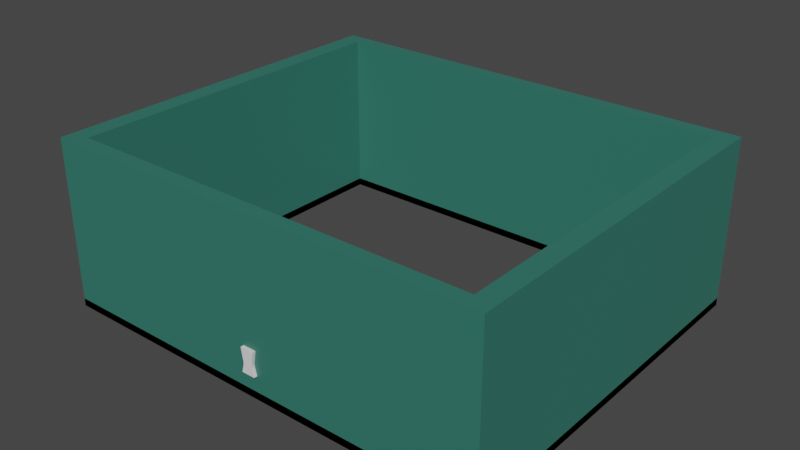 # Source: lvl.blend  (saved by Blender 2.83.19; exported with 4.5.12 LTS)
import bpy
from mathutils import Matrix  # noqa: F401  (used for matrix-valued properties, if any)

bpy.ops.wm.read_factory_settings(use_empty=True)
scene = bpy.context.scene
scene.name = 'Scene'

# ---- collections
col_collection = bpy.data.collections.new('Collection'); scene.collection.children.link(col_collection)

# ---- materials (node trees are filled in below, after node groups)
mat_material_001 = bpy.data.materials.new('Material.001')
mat_material_001.use_transparent_shadow = False

# ---- material node trees
mat_material_001.use_nodes = True; mat_material_001.node_tree.nodes.clear()
_N = mat_material_001.node_tree.nodes; _L = mat_material_001.node_tree.links
n0 = _N.new('ShaderNodeBsdfPrincipled'); n0.name = 'Principled BSDF'; n0.location = (10, 300)
n0.distribution = 'GGX'
n0.subsurface_method = 'BURLEY'
n0.inputs[0].default_value = (0.0333, 0.1774, 0.1377, 1.0)
n0.inputs[3].default_value = 1.45
n0.inputs[27].default_value = (0.0, 0.0, 0.0, 1.0)
n0.inputs[28].default_value = 1.0
n1 = _N.new('ShaderNodeOutputMaterial'); n1.name = 'Material Output'; n1.location = (300, 300)
_L.new(n0.outputs[0], n1.inputs[0])
n1.is_active_output = True

# ---- world
world_world = bpy.data.worlds.new('World'); scene.world = world_world
world_world.use_nodes = True; world_world.node_tree.nodes.clear()
_N = world_world.node_tree.nodes; _L = world_world.node_tree.links
n0 = _N.new('ShaderNodeOutputWorld'); n0.name = 'World Output'; n0.location = (300, 300)
n1 = _N.new('ShaderNodeBackground'); n1.name = 'Background'; n1.location = (10, 300)
n1.inputs[0].default_value = (0.05088, 0.05088, 0.05088, 1.0)
_L.new(n1.outputs[0], n0.inputs[0])
n0.is_active_output = True
world_world.color = (0.05088, 0.05088, 0.05088)
world_world.use_sun_shadow = False
world_world.sun_shadow_jitter_overblur = 0.0

# ---- meshes
me_cube_001 = bpy.data.meshes.new('Cube.001')
me_cube_001.from_pydata([(-1.0, -0.3687, -2.493), (-1.0, -0.3687, 1.0), (-1.0, 0.3687, -2.493), (-1.0, 0.3687, 1.0), (0.0, 0.3687, -0.8998), (0.0, -0.3687, -0.8998), (-0.6856, 0.3687, -0.8998), (-0.6856, -0.3687, -0.8998), (0.0, 0.3687, -2.493), (0.0, 0.3687, 1.0), (0.0, -0.3687, -2.493), (0.0, -0.3687, 1.0), (-0.6856, 0.3687, -1.277), (-0.6856, -0.3687, -1.277), (0.0, -0.3687, -1.277), (0.0, 0.3687, -1.277), (-0.9124, -0.3687, 0.4704), (0.0, -0.3687, 0.4704), (-0.9124, 0.3687, 0.4704), (0.0, 0.3687, 0.4704), (-0.3203, 0.3687, -2.493), (-0.2196, 0.3687, -0.8998), (-0.2196, -0.3687, -0.8998), (-0.3203, -0.3687, 1.0), (-0.3203, 0.3687, 1.0), (-0.3203, -0.3687, -2.493), (-0.2196, -0.3687, -1.277), (-0.2196, 0.3687, -1.277), (-0.2923, 0.3687, 0.4704), (-0.2923, -0.3687, 0.4704)], [], [(16, 1, 3, 18), (27, 21, 4, 15), (0, 13, 12, 2), (29, 23, 1, 16), (25, 26, 13, 0), (24, 3, 1, 23), (26, 22, 7, 13), (20, 8, 10, 25), (13, 7, 6, 12), (28, 24, 9, 19), (20, 27, 15, 8), (21, 28, 19, 4), (22, 29, 16, 7), (7, 16, 18, 6), (5, 17, 29, 22), (6, 18, 28, 21), (2, 12, 27, 20), (18, 3, 24, 28), (2, 20, 25, 0), (14, 5, 22, 26), (9, 24, 23, 11), (10, 14, 26, 25), (17, 11, 23, 29), (12, 6, 21, 27)])
_uv = me_cube_001.uv_layers.new(name='UVMap')
_uv.uv.foreach_set('vector', [0.5776, 0.0, 0.625, 0.0, 0.625, 0.25, 0.5776, 0.25, 0.428, 0.335, 0.455, 0.335, 0.455, 0.375, 0.428, 0.375, 0.375, 0.0, 0.428, 0.0, 0.428, 0.25, 0.375, 0.25, 0.5776, 0.915, 0.625, 0.915, 0.625, 1.0, 0.5776, 1.0, 0.375, 0.915, 0.428, 0.915, 0.428, 1.0, 0.375, 1.0, 0.79, 0.5, 0.875, 0.5, 0.875, 0.75, 0.79, 0.75, 0.428, 0.915, 0.455, 0.915, 0.455, 1.0, 0.428, 1.0, 0.21, 0.5, 0.25, 0.5, 0.25, 0.75, 0.21, 0.75, 0.428, 0.0, 0.455, 0.0, 0.455, 0.25, 0.428, 0.25, 0.5776, 0.335, 0.625, 0.335, 0.625, 0.375, 0.5776, 0.375, 0.375, 0.335, 0.428, 0.335, 0.428, 0.375, 0.375, 0.375, 0.455, 0.335, 0.5776, 0.335, 0.5776, 0.375, 0.455, 0.375, 0.455, 0.915, 0.5776, 0.915, 0.5776, 1.0, 0.455, 1.0, 0.455, 0.0, 0.5776, 0.0, 0.5776, 0.25, 0.455, 0.25, 0.455, 0.875, 0.5776, 0.875, 0.5776, 0.915, 0.455, 0.915, 0.455, 0.25, 0.5776, 0.25, 0.5776, 0.335, 0.455, 0.335, 0.375, 0.25, 0.428, 0.25, 0.428, 0.335, 0.375, 0.335, 0.5776, 0.25, 0.625, 0.25, 0.625, 0.335, 0.5776, 0.335, 0.125, 0.5, 0.21, 0.5, 0.21, 0.75, 0.125, 0.75, 0.428, 0.875, 0.455, 0.875, 0.455, 0.915, 0.428, 0.915, 0.75, 0.5, 0.79, 0.5, 0.79, 0.75, 0.75, 0.75, 0.375, 0.875, 0.428, 0.875, 0.428, 0.915, 0.375, 0.915, 0.5776, 0.875, 0.625, 0.875, 0.625, 0.915, 0.5776, 0.915, 0.428, 0.25, 0.455, 0.25, 0.455, 0.335, 0.428, 0.335])
me_cube_001.use_remesh_fix_poles = True
me_cube_001.use_remesh_preserve_attributes = False
me_cube_001.use_mirror_vertex_groups = False
me_cube_001.update()
me_cube_002 = bpy.data.meshes.new('Cube.002')
me_cube_002.from_pydata([(32.85, 52.88, 0.04589), (32.85, 52.88, 1.156), (32.85, 54.88, 0.04589), (32.85, 54.88, 1.156), (30.05, 54.88, 1.156), (30.05, 52.88, 0.04589), (30.05, 54.88, 0.04589), (30.05, 52.88, 1.156), (32.85, 0.09683, 0.04589), (32.85, 0.09683, 1.156), (30.05, 0.09683, 0.04589), (30.05, 0.09683, 1.156), (32.85, 2.224, 1.156), (32.85, 2.224, 0.04589), (30.05, 2.224, 1.156), (30.05, 2.224, 0.04589), (-32.71, 52.88, 0.04589), (-32.71, 52.88, 1.156), (-32.71, 54.88, 0.04589), (-32.71, 54.88, 1.156), (1.452e-07, 54.88, 0.04589), (1.452e-07, 54.88, 1.156), (1.452e-07, 52.88, 0.04589), (1.452e-07, 52.88, 1.156), (-29.9, 54.88, 1.156), (-29.9, 52.88, 0.04589), (-29.9, 54.88, 0.04589), (-29.9, 52.88, 1.156), (-32.71, 0.09683, 0.04589), (-32.71, 0.09683, 1.156), (-29.9, 0.09683, 0.04589), (-29.9, 0.09683, 1.156), (-32.71, 2.224, 1.156), (-32.71, 2.224, 0.04589), (-29.9, 2.224, 1.156), (-29.9, 2.224, 0.04589), (1.452e-07, 0.09683, 0.04589), (1.452e-07, 0.09683, 1.156), (1.452e-07, 2.224, 1.156), (1.452e-07, 2.224, 0.04589)], [], [(6, 4, 3, 2), (2, 3, 1, 0), (6, 2, 0, 5), (4, 21, 23, 7), (5, 7, 23, 22), (13, 12, 9, 8), (3, 4, 7, 1), (20, 6, 5, 22), (20, 21, 4, 6), (8, 9, 11, 10), (12, 14, 11, 9), (15, 13, 8, 10), (10, 11, 37, 36), (7, 5, 15, 14), (5, 0, 13, 15), (1, 7, 14, 12), (0, 1, 12, 13), (14, 15, 39, 38), (11, 14, 38, 37), (15, 10, 36, 39), (26, 18, 19, 24), (18, 16, 17, 19), (26, 25, 16, 18), (24, 27, 23, 21), (25, 22, 23, 27), (33, 28, 29, 32), (19, 17, 27, 24), (20, 22, 25, 26), (20, 26, 24, 21), (28, 30, 31, 29), (32, 29, 31, 34), (35, 30, 28, 33), (30, 36, 37, 31), (27, 34, 35, 25), (25, 35, 33, 16), (17, 32, 34, 27), (16, 33, 32, 17), (38, 37, 36, 39), (34, 38, 39, 35), (31, 37, 38, 34), (35, 39, 36, 30)])
_uv = me_cube_002.uv_layers.new(name='UVMap')
_uv.uv.foreach_set('vector', [0.375, 0.4844, 0.625, 0.4844, 0.625, 0.5, 0.375, 0.5, 0.375, 0.5, 0.625, 0.5, 0.625, 0.75, 0.375, 0.75, 0.3594, 0.5, 0.375, 0.5, 0.375, 0.75, 0.3594, 0.75, 0.6406, 0.5, 0.75, 0.5, 0.75, 0.75, 0.6406, 0.75, 0.375, 0.7656, 0.625, 0.7656, 0.625, 0.875, 0.375, 0.875, 0.375, 0.75, 0.625, 0.75, 0.625, 0.75, 0.375, 0.75, 0.625, 0.5, 0.6406, 0.5, 0.6406, 0.75, 0.625, 0.75, 0.25, 0.5, 0.3594, 0.5, 0.3594, 0.75, 0.25, 0.75, 0.375, 0.375, 0.625, 0.375, 0.625, 0.4844, 0.375, 0.4844, 0.375, 0.75, 0.625, 0.75, 0.625, 0.7656, 0.375, 0.7656, 0.625, 0.75, 0.6406, 0.75, 0.6406, 0.75, 0.625, 0.75, 0.3594, 0.75, 0.375, 0.75, 0.375, 0.75, 0.3594, 0.75, 0.375, 0.7656, 0.625, 0.7656, 0.625, 0.7656, 0.375, 0.7656, 0.625, 0.7656, 0.375, 0.7656, 0.375, 0.7656, 0.625, 0.7656, 0.3594, 0.75, 0.375, 0.75, 0.375, 0.75, 0.3594, 0.75, 0.625, 0.75, 0.6406, 0.75, 0.6406, 0.75, 0.625, 0.75, 0.375, 0.75, 0.625, 0.75, 0.625, 0.75, 0.375, 0.75, 0.625, 0.7656, 0.375, 0.7656, 0.375, 0.7656, 0.625, 0.7656, 0.6406, 0.75, 0.6406, 0.75, 0.6406, 0.75, 0.6406, 0.75, 0.3594, 0.75, 0.3594, 0.75, 0.3594, 0.75, 0.3594, 0.75, 0.375, 0.4844, 0.375, 0.5, 0.625, 0.5, 0.625, 0.4844, 0.375, 0.5, 0.375, 0.75, 0.625, 0.75, 0.625, 0.5, 0.3594, 0.5, 0.3594, 0.75, 0.375, 0.75, 0.375, 0.5, 0.6406, 0.5, 0.6406, 0.75, 0.75, 0.75, 0.75, 0.5, 0.375, 0.7656, 0.375, 0.875, 0.625, 0.875, 0.625, 0.7656, 0.375, 0.75, 0.375, 0.75, 0.625, 0.75, 0.625, 0.75, 0.625, 0.5, 0.625, 0.75, 0.6406, 0.75, 0.6406, 0.5, 0.25, 0.5, 0.25, 0.75, 0.3594, 0.75, 0.3594, 0.5, 0.375, 0.375, 0.375, 0.4844, 0.625, 0.4844, 0.625, 0.375, 0.375, 0.75, 0.375, 0.7656, 0.625, 0.7656, 0.625, 0.75, 0.625, 0.75, 0.625, 0.75, 0.6406, 0.75, 0.6406, 0.75, 0.3594, 0.75, 0.3594, 0.75, 0.375, 0.75, 0.375, 0.75, 0.375, 0.7656, 0.375, 0.7656, 0.625, 0.7656, 0.625, 0.7656, 0.625, 0.7656, 0.625, 0.7656, 0.375, 0.7656, 0.375, 0.7656, 0.3594, 0.75, 0.3594, 0.75, 0.375, 0.75, 0.375, 0.75, 0.625, 0.75, 0.625, 0.75, 0.6406, 0.75, 0.6406, 0.75, 0.375, 0.75, 0.375, 0.75, 0.625, 0.75, 0.625, 0.75, 0.625, 0.7656, 0.625, 0.7656, 0.375, 0.7656, 0.375, 0.7656, 0.625, 0.7656, 0.625, 0.7656, 0.375, 0.7656, 0.375, 0.7656, 0.6406, 0.75, 0.6406, 0.75, 0.6406, 0.75, 0.6406, 0.75, 0.3594, 0.75, 0.3594, 0.75, 0.3594, 0.75, 0.3594, 0.75])
me_cube_002.materials.append(mat_material_001)
me_cube_002.use_remesh_fix_poles = True
me_cube_002.use_remesh_preserve_attributes = False
me_cube_002.use_mirror_vertex_groups = False
me_cube_002.update()
me_cube_003 = bpy.data.meshes.new('Cube.003')
me_cube_003.from_pydata([(32.85, 52.88, 0.04589), (32.85, 52.88, 24.64), (32.85, 54.88, 0.04589), (32.85, 54.88, 24.64), (30.05, 54.88, 24.64), (30.05, 52.88, 0.04589), (30.05, 54.88, 0.04589), (30.05, 52.88, 24.64), (32.85, 0.09683, 0.04589), (32.85, 0.09683, 24.64), (30.05, 0.09683, 0.04589), (30.05, 0.09683, 24.64), (32.85, 2.224, 24.64), (32.85, 2.224, 0.04589), (30.05, 2.224, 24.64), (30.05, 2.224, 0.04589), (-32.71, 52.88, 0.04589), (-32.71, 52.88, 24.64), (-32.71, 54.88, 0.04589), (-32.71, 54.88, 24.64), (1.452e-07, 54.88, 0.04589), (1.452e-07, 54.88, 24.64), (1.452e-07, 52.88, 0.04589), (1.452e-07, 52.88, 24.64), (-29.9, 54.88, 24.64), (-29.9, 52.88, 0.04589), (-29.9, 54.88, 0.04589), (-29.9, 52.88, 24.64), (-32.71, 0.09683, 0.04589), (-32.71, 0.09683, 24.64), (-29.9, 0.09683, 0.04589), (-29.9, 0.09683, 24.64), (-32.71, 2.224, 24.64), (-32.71, 2.224, 0.04589), (-29.9, 2.224, 24.64), (-29.9, 2.224, 0.04589), (1.452e-07, 0.09683, 0.04589), (1.452e-07, 0.09683, 24.64), (1.452e-07, 2.224, 24.64), (1.452e-07, 2.224, 0.04589)], [], [(6, 4, 3, 2), (2, 3, 1, 0), (6, 2, 0, 5), (4, 21, 23, 7), (5, 7, 23, 22), (13, 12, 9, 8), (3, 4, 7, 1), (20, 6, 5, 22), (20, 21, 4, 6), (8, 9, 11, 10), (12, 14, 11, 9), (15, 13, 8, 10), (10, 11, 37, 36), (7, 5, 15, 14), (5, 0, 13, 15), (1, 7, 14, 12), (0, 1, 12, 13), (14, 15, 39, 38), (11, 14, 38, 37), (15, 10, 36, 39), (26, 18, 19, 24), (18, 16, 17, 19), (26, 25, 16, 18), (24, 27, 23, 21), (25, 22, 23, 27), (33, 28, 29, 32), (19, 17, 27, 24), (20, 22, 25, 26), (20, 26, 24, 21), (28, 30, 31, 29), (32, 29, 31, 34), (35, 30, 28, 33), (30, 36, 37, 31), (27, 34, 35, 25), (25, 35, 33, 16), (17, 32, 34, 27), (16, 33, 32, 17), (38, 37, 36, 39), (34, 38, 39, 35), (31, 37, 38, 34), (35, 39, 36, 30)])
_uv = me_cube_003.uv_layers.new(name='UVMap')
_uv.uv.foreach_set('vector', [0.375, 0.4844, 0.625, 0.4844, 0.625, 0.5, 0.375, 0.5, 0.375, 0.5, 0.625, 0.5, 0.625, 0.75, 0.375, 0.75, 0.3594, 0.5, 0.375, 0.5, 0.375, 0.75, 0.3594, 0.75, 0.6406, 0.5, 0.75, 0.5, 0.75, 0.75, 0.6406, 0.75, 0.375, 0.7656, 0.625, 0.7656, 0.625, 0.875, 0.375, 0.875, 0.375, 0.75, 0.625, 0.75, 0.625, 0.75, 0.375, 0.75, 0.625, 0.5, 0.6406, 0.5, 0.6406, 0.75, 0.625, 0.75, 0.25, 0.5, 0.3594, 0.5, 0.3594, 0.75, 0.25, 0.75, 0.375, 0.375, 0.625, 0.375, 0.625, 0.4844, 0.375, 0.4844, 0.375, 0.75, 0.625, 0.75, 0.625, 0.7656, 0.375, 0.7656, 0.625, 0.75, 0.6406, 0.75, 0.6406, 0.75, 0.625, 0.75, 0.3594, 0.75, 0.375, 0.75, 0.375, 0.75, 0.3594, 0.75, 0.375, 0.7656, 0.625, 0.7656, 0.625, 0.7656, 0.375, 0.7656, 0.625, 0.7656, 0.375, 0.7656, 0.375, 0.7656, 0.625, 0.7656, 0.3594, 0.75, 0.375, 0.75, 0.375, 0.75, 0.3594, 0.75, 0.625, 0.75, 0.6406, 0.75, 0.6406, 0.75, 0.625, 0.75, 0.375, 0.75, 0.625, 0.75, 0.625, 0.75, 0.375, 0.75, 0.625, 0.7656, 0.375, 0.7656, 0.375, 0.7656, 0.625, 0.7656, 0.6406, 0.75, 0.6406, 0.75, 0.6406, 0.75, 0.6406, 0.75, 0.3594, 0.75, 0.3594, 0.75, 0.3594, 0.75, 0.3594, 0.75, 0.375, 0.4844, 0.375, 0.5, 0.625, 0.5, 0.625, 0.4844, 0.375, 0.5, 0.375, 0.75, 0.625, 0.75, 0.625, 0.5, 0.3594, 0.5, 0.3594, 0.75, 0.375, 0.75, 0.375, 0.5, 0.6406, 0.5, 0.6406, 0.75, 0.75, 0.75, 0.75, 0.5, 0.375, 0.7656, 0.375, 0.875, 0.625, 0.875, 0.625, 0.7656, 0.375, 0.75, 0.375, 0.75, 0.625, 0.75, 0.625, 0.75, 0.625, 0.5, 0.625, 0.75, 0.6406, 0.75, 0.6406, 0.5, 0.25, 0.5, 0.25, 0.75, 0.3594, 0.75, 0.3594, 0.5, 0.375, 0.375, 0.375, 0.4844, 0.625, 0.4844, 0.625, 0.375, 0.375, 0.75, 0.375, 0.7656, 0.625, 0.7656, 0.625, 0.75, 0.625, 0.75, 0.625, 0.75, 0.6406, 0.75, 0.6406, 0.75, 0.3594, 0.75, 0.3594, 0.75, 0.375, 0.75, 0.375, 0.75, 0.375, 0.7656, 0.375, 0.7656, 0.625, 0.7656, 0.625, 0.7656, 0.625, 0.7656, 0.625, 0.7656, 0.375, 0.7656, 0.375, 0.7656, 0.3594, 0.75, 0.3594, 0.75, 0.375, 0.75, 0.375, 0.75, 0.625, 0.75, 0.625, 0.75, 0.6406, 0.75, 0.6406, 0.75, 0.375, 0.75, 0.375, 0.75, 0.625, 0.75, 0.625, 0.75, 0.625, 0.7656, 0.625, 0.7656, 0.375, 0.7656, 0.375, 0.7656, 0.625, 0.7656, 0.625, 0.7656, 0.375, 0.7656, 0.375, 0.7656, 0.6406, 0.75, 0.6406, 0.75, 0.6406, 0.75, 0.6406, 0.75, 0.3594, 0.75, 0.3594, 0.75, 0.3594, 0.75, 0.3594, 0.75])
me_cube_003.materials.append(mat_material_001)
me_cube_003.use_remesh_fix_poles = True
me_cube_003.use_remesh_preserve_attributes = False
me_cube_003.use_mirror_vertex_groups = False
me_cube_003.update()

# ---- objects
ob_cube = bpy.data.objects.new('Cube', me_cube_001)
ob_tri1 = bpy.data.objects.new('tri1', me_cube_002)
ob_tri1_001 = bpy.data.objects.new('tri1.001', me_cube_003)

# ---- transforms, parenting, visibility, modifiers, constraints
ob_cube.location = (0.0, 0.0, 5.976)
ob_cube.lineart.crease_threshold = 0.0
_m = ob_cube.modifiers.new('Mirror', 'MIRROR')
_m.use_clip = True
ob_tri1.location = (0.0, 0.0, 0.0)
ob_tri1.lineart.crease_threshold = 0.0
ob_tri1_001.location = (0.0, 0.0, 0.0)
ob_tri1_001.lineart.crease_threshold = 0.0

# ---- collection membership
col_collection.objects.link(ob_cube)
col_collection.objects.link(ob_tri1)
col_collection.objects.link(ob_tri1_001)

# ---- scene / render settings (as saved in the file)
scene.frame_start = 1; scene.frame_end = 250; scene.frame_set(1)
scene.render.engine = 'BLENDER_EEVEE_NEXT'
scene.cycles.use_denoising = False
scene.cycles.samples = 128
scene.cycles.sampling_pattern = 'TABULATED_SOBOL'
scene.cycles.use_adaptive_sampling = False
scene.cycles.use_light_tree = False
scene.view_settings.view_transform = 'Filmic'
bpy.context.view_layer.update()

# ---- added for rendering (the .blend has no active camera and no usable light): camera, sun
cam_auto = bpy.data.cameras.new('AutoCamera')
cam_auto.lens = 50.0
cam_auto.sensor_width = 36.0
cam_auto.clip_end = 1448.31
ob_auto_camera = bpy.data.objects.new('AutoCamera', cam_auto)
scene.collection.objects.link(ob_auto_camera)
ob_auto_camera.location = (82.5994, -71.7729, 78.3632)
ob_auto_camera.rotation_euler = (1.09748, -7.21219e-08, 0.694738)
scene.camera = ob_auto_camera
light_auto_sun = bpy.data.lights.new('AutoSun', 'SUN')
light_auto_sun.energy = 3.0
light_auto_sun.angle = 0.0523599
ob_auto_sun = bpy.data.objects.new('AutoSun', light_auto_sun)
scene.collection.objects.link(ob_auto_sun)
ob_auto_sun.rotation_euler = (0.872665, 0.174533, 0.523599)
bpy.context.view_layer.update()
